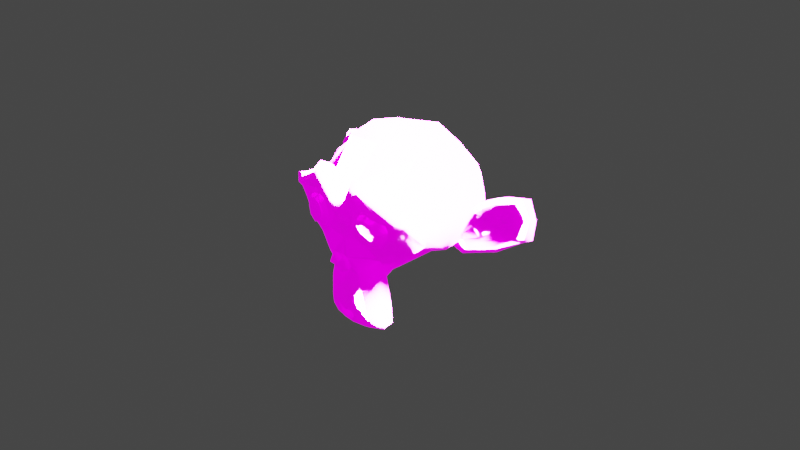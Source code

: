 # Source: untitled.blend  (saved by Blender 2.80.75; exported with 4.5.12 LTS)
import bpy
from mathutils import Matrix  # noqa: F401  (used for matrix-valued properties, if any)

bpy.ops.wm.read_factory_settings(use_empty=True)
scene = bpy.context.scene
scene.name = 'Scene'

# ---- collections
col_collection = bpy.data.collections.new('Collection'); scene.collection.children.link(col_collection)

# ---- images (referenced by path relative to the original .blend; pixels are not part of the script)
import os
ASSET_DIR = os.environ.get("B2B_ASSET_DIR", "")  # directory of the original .blend (textures are referenced by path, not embedded)
HERE = os.path.dirname(os.path.abspath(__file__))  # packed textures are extracted next to this script under _unpacked/

def load_image(name, relpath, width, height, colorspace="sRGB"):
    """Load a texture the original file referenced (path relative to the .blend, or extracted next to this script)."""
    p = next((c for c in (os.path.join(HERE, relpath), os.path.join(ASSET_DIR, relpath)) if relpath and os.path.exists(c)), "")
    if p:
        img = bpy.data.images.load(p, check_existing=True)
        img.name = name
    else:  # same state as the original file: an image datablock whose file is absent (Cycles renders it pink)
        img = bpy.data.images.new(name, width, height)
        img.source = "FILE"
        img.filepath = "//" + (relpath or name)
    img.colorspace_settings.name = colorspace
    return img
img_metallic_png = load_image('metallic.png', 'metallic.png', 1024, 1024, 'sRGB')
img_roughness_png = load_image('roughness.png', 'roughness.png', 1024, 1024, 'sRGB')
img_normal_png = load_image('normal.png', 'normal.png', 1024, 1024, 'sRGB')
img_albedo_png = load_image('albedo.png', 'albedo.png', 1024, 1024, 'sRGB')

# ---- materials (node trees are filled in below, after node groups)
mat_matdef1_001 = bpy.data.materials.new('MatDef1.001')
mat_matdef1_001.use_transparent_shadow = False

# ---- material node trees
mat_matdef1_001.use_nodes = True; mat_matdef1_001.node_tree.nodes.clear()
_N = mat_matdef1_001.node_tree.nodes; _L = mat_matdef1_001.node_tree.links
n0 = _N.new('ShaderNodeOutputMaterial'); n0.name = 'Material Output'; n0.location = (300, 300)
n1 = _N.new('ShaderNodeTexImage'); n1.name = 'Image Texture.001'; n1.location = (-564, 70)
n1.image = img_metallic_png
n2 = _N.new('ShaderNodeTexImage'); n2.name = 'Image Texture.002'; n2.location = (-595, -40)
n2.image = img_roughness_png
n3 = _N.new('ShaderNodeTexImage'); n3.name = 'Image Texture.003'; n3.location = (-387, -169)
n3.image = img_normal_png
n4 = _N.new('ShaderNodeBsdfPrincipled'); n4.name = 'Principled BSDF'; n4.location = (11, 322)
n4.distribution = 'GGX'
n4.subsurface_method = 'BURLEY'
n4.inputs[3].default_value = 1.45
n4.inputs[28].default_value = 1.0
n5 = _N.new('ShaderNodeTexImage'); n5.name = 'Image Texture'; n5.location = (-423, 251)
n5.image = img_albedo_png
_L.new(n4.outputs[0], n0.inputs[0])
_L.new(n5.outputs[0], n4.inputs[0])
_L.new(n1.outputs[0], n4.inputs[1])
_L.new(n2.outputs[0], n4.inputs[2])
_L.new(n3.outputs[0], n4.inputs[5])
_L.new(n5.outputs[0], n4.inputs[27])
n0.is_active_output = True

# ---- world
world_world = bpy.data.worlds.new('World'); scene.world = world_world
world_world.use_nodes = True; world_world.node_tree.nodes.clear()
_N = world_world.node_tree.nodes; _L = world_world.node_tree.links
n0 = _N.new('ShaderNodeOutputWorld'); n0.name = 'World Output'; n0.location = (300, 300)
n1 = _N.new('ShaderNodeBackground'); n1.name = 'Background'; n1.location = (10, 300)
n1.inputs[0].default_value = (0.05088, 0.05088, 0.05088, 1.0)
_L.new(n1.outputs[0], n0.inputs[0])
n0.is_active_output = True
world_world.color = (0.05088, 0.05088, 0.05088)
world_world.use_sun_shadow = False
world_world.sun_shadow_jitter_overblur = 0.0

# ---- cameras
cam_camera = bpy.data.cameras.new('Camera')
cam_camera.clip_end = 100.0
cam_camera.ortho_scale = 7.314

# ---- lights
light_light = bpy.data.lights.new('Light', 'SUN')
light_light.transmission_factor = 0.0
light_light.angle = 0.1993
light_light.energy = 1000.0
light_light.shadow_soft_size = 0.1
light_light.shadow_cascade_max_distance = 1000.0

# ---- meshes
me_suzanne = bpy.data.meshes.new('Suzanne')
me_suzanne.from_pydata([(0.4375, -0.7656, 0.1641), (-0.4375, -0.7656, 0.1641), (0.5, -0.6875, 0.09375), (-0.5, -0.6875, 0.09375), (0.5469, -0.5781, 0.05469), (-0.5469, -0.5781, 0.05469), (0.3516, -0.6172, -0.02344), (-0.3516, -0.6172, -0.02344), (0.3516, -0.7188, 0.03125), (-0.3516, -0.7188, 0.03125), (0.3516, -0.7812, 0.1328), (-0.3516, -0.7812, 0.1328), (0.2734, -0.7969, 0.1641), (-0.2734, -0.7969, 0.1641), (0.2031, -0.7422, 0.09375), (-0.2031, -0.7422, 0.09375), (0.1562, -0.6484, 0.05469), (-0.1562, -0.6484, 0.05469), (0.07812, -0.6562, 0.2422), (-0.07812, -0.6562, 0.2422), (0.1406, -0.7422, 0.2422), (-0.1406, -0.7422, 0.2422), (0.2422, -0.7969, 0.2422), (-0.2422, -0.7969, 0.2422), (0.2734, -0.7969, 0.3281), (-0.2734, -0.7969, 0.3281), (0.2031, -0.7422, 0.3906), (-0.2031, -0.7422, 0.3906), (0.1562, -0.6484, 0.4375), (-0.1562, -0.6484, 0.4375), (0.3516, -0.6172, 0.5156), (-0.3516, -0.6172, 0.5156), (0.3516, -0.7188, 0.4531), (-0.3516, -0.7188, 0.4531), (0.3516, -0.7812, 0.3594), (-0.3516, -0.7812, 0.3594), (0.4375, -0.7656, 0.3281), (-0.4375, -0.7656, 0.3281), (0.5, -0.6875, 0.3906), (-0.5, -0.6875, 0.3906), (0.5469, -0.5781, 0.4375), (-0.5469, -0.5781, 0.4375), (0.625, -0.5625, 0.2422), (-0.625, -0.5625, 0.2422), (0.5625, -0.6719, 0.2422), (-0.5625, -0.6719, 0.2422), (0.4688, -0.7578, 0.2422), (-0.4688, -0.7578, 0.2422), (0.4766, -0.7734, 0.2422), (-0.4766, -0.7734, 0.2422), (0.4453, -0.7812, 0.3359), (-0.4453, -0.7812, 0.3359), (0.3516, -0.8047, 0.375), (-0.3516, -0.8047, 0.375), (0.2656, -0.8203, 0.3359), (-0.2656, -0.8203, 0.3359), (0.2266, -0.8203, 0.2422), (-0.2266, -0.8203, 0.2422), (0.2656, -0.8203, 0.1562), (-0.2656, -0.8203, 0.1562), (0.3516, -0.8281, 0.2422), (-0.3516, -0.8281, 0.2422), (0.3516, -0.8047, 0.1172), (-0.3516, -0.8047, 0.1172), (0.4453, -0.7812, 0.1562), (-0.4453, -0.7812, 0.1562), (0.0, -0.7422, 0.4297), (0.0, -0.8203, 0.3516), (0.0, -0.7344, -0.6797), (0.0, -0.7812, -0.3203), (0.0, -0.7969, -0.1875), (0.0, -0.7188, -0.7734), (0.0, -0.6016, 0.4062), (0.0, -0.5703, 0.5703), (0.0, 0.5469, 0.8984), (0.0, 0.8516, 0.5625), (0.0, 0.8281, 0.07031), (0.0, 0.3516, -0.3828), (0.2031, -0.5625, -0.1875), (-0.2031, -0.5625, -0.1875), (0.3125, -0.5703, -0.4375), (-0.3125, -0.5703, -0.4375), (0.3516, -0.5703, -0.6953), (-0.3516, -0.5703, -0.6953), (0.3672, -0.5312, -0.8906), (-0.3672, -0.5312, -0.8906), (0.3281, -0.5234, -0.9453), (-0.3281, -0.5234, -0.9453), (0.1797, -0.5547, -0.9688), (-0.1797, -0.5547, -0.9688), (0.0, -0.5781, -0.9844), (0.4375, -0.5312, -0.1406), (-0.4375, -0.5312, -0.1406), (0.6328, -0.5391, -0.03906), (-0.6328, -0.5391, -0.03906), (0.8281, -0.4453, 0.1484), (-0.8281, -0.4453, 0.1484), (0.8594, -0.5938, 0.4297), (-0.8594, -0.5938, 0.4297), (0.7109, -0.625, 0.4844), (-0.7109, -0.625, 0.4844), (0.4922, -0.6875, 0.6016), (-0.4922, -0.6875, 0.6016), (0.3203, -0.7344, 0.7578), (-0.3203, -0.7344, 0.7578), (0.1562, -0.7578, 0.7188), (-0.1562, -0.7578, 0.7188), (0.0625, -0.75, 0.4922), (-0.0625, -0.75, 0.4922), (0.1641, -0.7734, 0.4141), (-0.1641, -0.7734, 0.4141), (0.125, -0.7656, 0.3047), (-0.125, -0.7656, 0.3047), (0.2031, -0.7422, 0.09375), (-0.2031, -0.7422, 0.09375), (0.375, -0.7031, 0.01562), (-0.375, -0.7031, 0.01562), (0.4922, -0.6719, 0.0625), (-0.4922, -0.6719, 0.0625), (0.625, -0.6484, 0.1875), (-0.625, -0.6484, 0.1875), (0.6406, -0.6484, 0.2969), (-0.6406, -0.6484, 0.2969), (0.6016, -0.6641, 0.375), (-0.6016, -0.6641, 0.375), (0.4297, -0.7188, 0.4375), (-0.4297, -0.7188, 0.4375), (0.25, -0.7578, 0.4688), (-0.25, -0.7578, 0.4688), (0.0, -0.7344, -0.7656), (0.1094, -0.7344, -0.7188), (-0.1094, -0.7344, -0.7188), (0.1172, -0.7109, -0.8359), (-0.1172, -0.7109, -0.8359), (0.0625, -0.6953, -0.8828), (-0.0625, -0.6953, -0.8828), (0.0, -0.6875, -0.8906), (0.0, -0.75, -0.1953), (0.0, -0.7422, -0.1406), (0.1016, -0.7422, -0.1484), (-0.1016, -0.7422, -0.1484), (0.125, -0.75, -0.2266), (-0.125, -0.75, -0.2266), (0.08594, -0.7422, -0.2891), (-0.08594, -0.7422, -0.2891), (0.3984, -0.6719, -0.04688), (-0.3984, -0.6719, -0.04688), (0.6172, -0.625, 0.05469), (-0.6172, -0.625, 0.05469), (0.7266, -0.6016, 0.2031), (-0.7266, -0.6016, 0.2031), (0.7422, -0.6562, 0.375), (-0.7422, -0.6562, 0.375), (0.6875, -0.7266, 0.4141), (-0.6875, -0.7266, 0.4141), (0.4375, -0.7969, 0.5469), (-0.4375, -0.7969, 0.5469), (0.3125, -0.8359, 0.6406), (-0.3125, -0.8359, 0.6406), (0.2031, -0.8516, 0.6172), (-0.2031, -0.8516, 0.6172), (0.1016, -0.8438, 0.4297), (-0.1016, -0.8438, 0.4297), (0.125, -0.8125, -0.1016), (-0.125, -0.8125, -0.1016), (0.2109, -0.7109, -0.4453), (-0.2109, -0.7109, -0.4453), (0.25, -0.6875, -0.7031), (-0.25, -0.6875, -0.7031), (0.2656, -0.6641, -0.8203), (-0.2656, -0.6641, -0.8203), (0.2344, -0.6328, -0.9141), (-0.2344, -0.6328, -0.9141), (0.1641, -0.6328, -0.9297), (-0.1641, -0.6328, -0.9297), (0.0, -0.6406, -0.9453), (0.0, -0.7266, 0.04688), (0.0, -0.7656, 0.2109), (0.3281, -0.7422, 0.4766), (-0.3281, -0.7422, 0.4766), (0.1641, -0.75, 0.1406), (-0.1641, -0.75, 0.1406), (0.1328, -0.7578, 0.2109), (-0.1328, -0.7578, 0.2109), (0.1172, -0.7344, -0.6875), (-0.1172, -0.7344, -0.6875), (0.07812, -0.75, -0.4453), (-0.07812, -0.75, -0.4453), (0.0, -0.75, -0.4453), (0.0, -0.7422, -0.3281), (0.09375, -0.7812, -0.2734), (-0.09375, -0.7812, -0.2734), (0.1328, -0.7969, -0.2266), (-0.1328, -0.7969, -0.2266), (0.1094, -0.7812, -0.1328), (-0.1094, -0.7812, -0.1328), (0.03906, -0.7812, -0.125), (-0.03906, -0.7812, -0.125), (0.0, -0.8281, -0.2031), (0.04688, -0.8125, -0.1484), (-0.04688, -0.8125, -0.1484), (0.09375, -0.8125, -0.1562), (-0.09375, -0.8125, -0.1562), (0.1094, -0.8281, -0.2266), (-0.1094, -0.8281, -0.2266), (0.07812, -0.8047, -0.25), (-0.07812, -0.8047, -0.25), (0.0, -0.8047, -0.2891), (0.2578, -0.5547, -0.3125), (-0.2578, -0.5547, -0.3125), (0.1641, -0.7109, -0.2422), (-0.1641, -0.7109, -0.2422), (0.1797, -0.7109, -0.3125), (-0.1797, -0.7109, -0.3125), (0.2344, -0.5547, -0.25), (-0.2344, -0.5547, -0.25), (0.0, -0.6875, -0.875), (0.04688, -0.6875, -0.8672), (-0.04688, -0.6875, -0.8672), (0.09375, -0.7109, -0.8203), (-0.09375, -0.7109, -0.8203), (0.09375, -0.7266, -0.7422), (-0.09375, -0.7266, -0.7422), (0.0, -0.6562, -0.7812), (0.09375, -0.6641, -0.75), (-0.09375, -0.6641, -0.75), (0.09375, -0.6406, -0.8125), (-0.09375, -0.6406, -0.8125), (0.04688, -0.6328, -0.8516), (-0.04688, -0.6328, -0.8516), (0.0, -0.6328, -0.8594), (0.1719, -0.7812, 0.2188), (-0.1719, -0.7812, 0.2188), (0.1875, -0.7734, 0.1562), (-0.1875, -0.7734, 0.1562), (0.3359, -0.7578, 0.4297), (-0.3359, -0.7578, 0.4297), (0.2734, -0.7734, 0.4219), (-0.2734, -0.7734, 0.4219), (0.4219, -0.7734, 0.3984), (-0.4219, -0.7734, 0.3984), (0.5625, -0.6953, 0.3516), (-0.5625, -0.6953, 0.3516), (0.5859, -0.6875, 0.2891), (-0.5859, -0.6875, 0.2891), (0.5781, -0.6797, 0.1953), (-0.5781, -0.6797, 0.1953), (0.4766, -0.7188, 0.1016), (-0.4766, -0.7188, 0.1016), (0.375, -0.7422, 0.0625), (-0.375, -0.7422, 0.0625), (0.2266, -0.7812, 0.1094), (-0.2266, -0.7812, 0.1094), (0.1797, -0.7812, 0.2969), (-0.1797, -0.7812, 0.2969), (0.2109, -0.7812, 0.375), (-0.2109, -0.7812, 0.375), (0.2344, -0.7578, 0.3594), (-0.2344, -0.7578, 0.3594), (0.1953, -0.7578, 0.2969), (-0.1953, -0.7578, 0.2969), (0.2422, -0.7578, 0.125), (-0.2422, -0.7578, 0.125), (0.375, -0.7266, 0.08594), (-0.375, -0.7266, 0.08594), (0.4609, -0.7031, 0.1172), (-0.4609, -0.7031, 0.1172), (0.5469, -0.6719, 0.2109), (-0.5469, -0.6719, 0.2109), (0.5547, -0.6719, 0.2812), (-0.5547, -0.6719, 0.2812), (0.5312, -0.6797, 0.3359), (-0.5312, -0.6797, 0.3359), (0.4141, -0.75, 0.3906), (-0.4141, -0.75, 0.3906), (0.2812, -0.7656, 0.3984), (-0.2812, -0.7656, 0.3984), (0.3359, -0.75, 0.4062), (-0.3359, -0.75, 0.4062), (0.2031, -0.75, 0.1719), (-0.2031, -0.75, 0.1719), (0.1953, -0.75, 0.2266), (-0.1953, -0.75, 0.2266), (0.1094, -0.6094, 0.4609), (-0.1094, -0.6094, 0.4609), (0.1953, -0.6172, 0.6641), (-0.1953, -0.6172, 0.6641), (0.3359, -0.5938, 0.6875), (-0.3359, -0.5938, 0.6875), (0.4844, -0.5547, 0.5547), (-0.4844, -0.5547, 0.5547), (0.6797, -0.4922, 0.4531), (-0.6797, -0.4922, 0.4531), (0.7969, -0.4609, 0.4062), (-0.7969, -0.4609, 0.4062), (0.7734, -0.375, 0.1641), (-0.7734, -0.375, 0.1641), (0.6016, -0.4141, 0.0), (-0.6016, -0.4141, 0.0), (0.4375, -0.4688, -0.09375), (-0.4375, -0.4688, -0.09375), (0.0, -0.2891, 0.8984), (0.0, 0.07812, 0.9844), (0.0, 0.6719, -0.1953), (0.0, -0.1875, -0.4609), (0.0, -0.4609, -0.9766), (0.0, -0.3438, -0.8047), (0.0, -0.3203, -0.5703), (0.0, -0.2812, -0.4844), (0.8516, -0.05469, 0.2344), (-0.8516, -0.05469, 0.2344), (0.8594, 0.04688, 0.3203), (-0.8594, 0.04688, 0.3203), (0.7734, 0.4375, 0.2656), (-0.7734, 0.4375, 0.2656), (0.4609, 0.7031, 0.4375), (-0.4609, 0.7031, 0.4375), (0.7344, -0.07031, -0.04688), (-0.7344, -0.07031, -0.04688), (0.5938, 0.1641, -0.125), (-0.5938, 0.1641, -0.125), (0.6406, 0.4297, -0.007812), (-0.6406, 0.4297, -0.007812), (0.3359, 0.6641, 0.05469), (-0.3359, 0.6641, 0.05469), (0.2344, -0.4062, -0.3516), (-0.2344, -0.4062, -0.3516), (0.1797, -0.2578, -0.4141), (-0.1797, -0.2578, -0.4141), (0.2891, -0.3828, -0.7109), (-0.2891, -0.3828, -0.7109), (0.25, -0.3906, -0.5), (-0.25, -0.3906, -0.5), (0.3281, -0.3984, -0.9141), (-0.3281, -0.3984, -0.9141), (0.1406, -0.3672, -0.7578), (-0.1406, -0.3672, -0.7578), (0.125, -0.3594, -0.5391), (-0.125, -0.3594, -0.5391), (0.1641, -0.4375, -0.9453), (-0.1641, -0.4375, -0.9453), (0.2188, -0.4297, -0.2812), (-0.2188, -0.4297, -0.2812), (0.2109, -0.4688, -0.2266), (-0.2109, -0.4688, -0.2266), (0.2031, -0.5, -0.1719), (-0.2031, -0.5, -0.1719), (0.2109, -0.1641, -0.3906), (-0.2109, -0.1641, -0.3906), (0.2969, 0.2656, -0.3125), (-0.2969, 0.2656, -0.3125), (0.3438, 0.5391, -0.1484), (-0.3438, 0.5391, -0.1484), (0.4531, 0.3828, 0.8672), (-0.4531, 0.3828, 0.8672), (0.4531, 0.07031, 0.9297), (-0.4531, 0.07031, 0.9297), (0.4531, -0.2344, 0.8516), (-0.4531, -0.2344, 0.8516), (0.4609, -0.4297, 0.5234), (-0.4609, -0.4297, 0.5234), (0.7266, -0.3359, 0.4062), (-0.7266, -0.3359, 0.4062), (0.6328, -0.2812, 0.4531), (-0.6328, -0.2812, 0.4531), (0.6406, -0.05469, 0.7031), (-0.6406, -0.05469, 0.7031), (0.7969, -0.125, 0.5625), (-0.7969, -0.125, 0.5625), (0.7969, 0.1172, 0.6172), (-0.7969, 0.1172, 0.6172), (0.6406, 0.1953, 0.75), (-0.6406, 0.1953, 0.75), (0.6406, 0.4453, 0.6797), (-0.6406, 0.4453, 0.6797), (0.7969, 0.3594, 0.5391), (-0.7969, 0.3594, 0.5391), (0.6172, 0.5859, 0.3281), (-0.6172, 0.5859, 0.3281), (0.4844, 0.5469, 0.02344), (-0.4844, 0.5469, 0.02344), (0.8203, 0.2031, 0.3281), (-0.8203, 0.2031, 0.3281), (0.4062, -0.1484, -0.1719), (-0.4062, -0.1484, -0.1719), (0.4297, 0.2109, -0.1953), (-0.4297, 0.2109, -0.1953), (0.8906, 0.2344, 0.4062), (-0.8906, 0.2344, 0.4062), (0.7734, 0.125, -0.1406), (-0.7734, 0.125, -0.1406), (1.039, 0.3281, -0.1016), (-1.039, 0.3281, -0.1016), (1.281, 0.4297, 0.05469), (-1.281, 0.4297, 0.05469), (1.352, 0.4219, 0.3203), (-1.352, 0.4219, 0.3203), (1.234, 0.4219, 0.5078), (-1.234, 0.4219, 0.5078), (1.023, 0.3125, 0.4766), (-1.023, 0.3125, 0.4766), (1.016, 0.2891, 0.4141), (-1.016, 0.2891, 0.4141), (1.188, 0.3906, 0.4375), (-1.188, 0.3906, 0.4375), (1.266, 0.4062, 0.2891), (-1.266, 0.4062, 0.2891), (1.211, 0.4062, 0.07812), (-1.211, 0.4062, 0.07812), (1.031, 0.3047, -0.03906), (-1.031, 0.3047, -0.03906), (0.8281, 0.1328, -0.07031), (-0.8281, 0.1328, -0.07031), (0.9219, 0.2188, 0.3594), (-0.9219, 0.2188, 0.3594), (0.9453, 0.2891, 0.3047), (-0.9453, 0.2891, 0.3047), (0.8828, 0.2109, -0.02344), (-0.8828, 0.2109, -0.02344), (1.039, 0.3672, 0.0), (-1.039, 0.3672, 0.0), (1.188, 0.4453, 0.09375), (-1.188, 0.4453, 0.09375), (1.234, 0.4453, 0.25), (-1.234, 0.4453, 0.25), (1.172, 0.4375, 0.3594), (-1.172, 0.4375, 0.3594), (1.023, 0.3594, 0.3438), (-1.023, 0.3594, 0.3438), (0.8438, 0.2109, 0.2891), (-0.8438, 0.2109, 0.2891), (0.8359, 0.2734, 0.1719), (-0.8359, 0.2734, 0.1719), (0.7578, 0.2734, 0.09375), (-0.7578, 0.2734, 0.09375), (0.8203, 0.2734, 0.08594), (-0.8203, 0.2734, 0.08594), (0.8438, 0.2734, 0.01562), (-0.8438, 0.2734, 0.01562), (0.8125, 0.2734, -0.01562), (-0.8125, 0.2734, -0.01562), (0.7266, 0.07031, 0.0), (-0.7266, 0.07031, 0.0), (0.7188, 0.1719, -0.02344), (-0.7188, 0.1719, -0.02344), (0.7188, 0.1875, 0.03906), (-0.7188, 0.1875, 0.03906), (0.7969, 0.2109, 0.2031), (-0.7969, 0.2109, 0.2031), (0.8906, 0.2656, 0.2422), (-0.8906, 0.2656, 0.2422), (0.8906, 0.3203, 0.2344), (-0.8906, 0.3203, 0.2344), (0.8125, 0.3203, -0.01562), (-0.8125, 0.3203, -0.01562), (0.8516, 0.3203, 0.01562), (-0.8516, 0.3203, 0.01562), (0.8281, 0.3203, 0.07812), (-0.8281, 0.3203, 0.07812), (0.7656, 0.3203, 0.09375), (-0.7656, 0.3203, 0.09375), (0.8438, 0.3203, 0.1719), (-0.8438, 0.3203, 0.1719), (1.039, 0.4141, 0.3281), (-1.039, 0.4141, 0.3281), (1.188, 0.4844, 0.3438), (-1.188, 0.4844, 0.3438), (1.258, 0.4922, 0.2422), (-1.258, 0.4922, 0.2422), (1.211, 0.4844, 0.08594), (-1.211, 0.4844, 0.08594), (1.047, 0.4219, 0.0), (-1.047, 0.4219, 0.0), (0.8828, 0.2656, -0.01562), (-0.8828, 0.2656, -0.01562), (0.9531, 0.3438, 0.2891), (-0.9531, 0.3438, 0.2891), (0.8906, 0.3281, 0.1094), (-0.8906, 0.3281, 0.1094), (0.9375, 0.3359, 0.0625), (-0.9375, 0.3359, 0.0625), (1.0, 0.3672, 0.125), (-1.0, 0.3672, 0.125), (0.9609, 0.3516, 0.1719), (-0.9609, 0.3516, 0.1719), (1.016, 0.375, 0.2344), (-1.016, 0.375, 0.2344), (1.055, 0.3828, 0.1875), (-1.055, 0.3828, 0.1875), (1.109, 0.3906, 0.2109), (-1.109, 0.3906, 0.2109), (1.086, 0.3906, 0.2734), (-1.086, 0.3906, 0.2734), (1.023, 0.4844, 0.4375), (-1.023, 0.4844, 0.4375), (1.25, 0.5469, 0.4688), (-1.25, 0.5469, 0.4688), (1.367, 0.5, 0.2969), (-1.367, 0.5, 0.2969), (1.312, 0.5312, 0.05469), (-1.312, 0.5312, 0.05469), (1.039, 0.4922, -0.08594), (-1.039, 0.4922, -0.08594), (0.7891, 0.3281, -0.125), (-0.7891, 0.3281, -0.125), (0.8594, 0.3828, 0.3828), (-0.8594, 0.3828, 0.3828)], [], [(46, 0, 2, 44), (3, 1, 47, 45), (44, 2, 4, 42), (5, 3, 45, 43), (2, 8, 6, 4), (7, 9, 3, 5), (0, 10, 8, 2), (9, 11, 1, 3), (10, 12, 14, 8), (15, 13, 11, 9), (8, 14, 16, 6), (17, 15, 9, 7), (14, 20, 18, 16), (19, 21, 15, 17), (12, 22, 20, 14), (21, 23, 13, 15), (22, 24, 26, 20), (27, 25, 23, 21), (20, 26, 28, 18), (29, 27, 21, 19), (26, 32, 30, 28), (31, 33, 27, 29), (24, 34, 32, 26), (33, 35, 25, 27), (34, 36, 38, 32), (39, 37, 35, 33), (32, 38, 40, 30), (41, 39, 33, 31), (38, 44, 42, 40), (43, 45, 39, 41), (36, 46, 44, 38), (45, 47, 37, 39), (46, 36, 50, 48), (51, 37, 47, 49), (36, 34, 52, 50), (53, 35, 37, 51), (34, 24, 54, 52), (55, 25, 35, 53), (24, 22, 56, 54), (57, 23, 25, 55), (22, 12, 58, 56), (59, 13, 23, 57), (12, 10, 62, 58), (63, 11, 13, 59), (10, 0, 64, 62), (65, 1, 11, 63), (0, 46, 48, 64), (49, 47, 1, 65), (60, 64, 48), (49, 65, 61), (62, 64, 60), (61, 65, 63), (60, 58, 62), (63, 59, 61), (60, 56, 58), (59, 57, 61), (60, 54, 56), (57, 55, 61), (60, 52, 54), (55, 53, 61), (60, 50, 52), (53, 51, 61), (60, 48, 50), (51, 49, 61), (88, 173, 175, 90), (175, 174, 89, 90), (86, 171, 173, 88), (174, 172, 87, 89), (84, 169, 171, 86), (172, 170, 85, 87), (82, 167, 169, 84), (170, 168, 83, 85), (80, 165, 167, 82), (168, 166, 81, 83), (78, 91, 145, 163), (146, 92, 79, 164), (91, 93, 147, 145), (148, 94, 92, 146), (93, 95, 149, 147), (150, 96, 94, 148), (95, 97, 151, 149), (152, 98, 96, 150), (97, 99, 153, 151), (154, 100, 98, 152), (99, 101, 155, 153), (156, 102, 100, 154), (101, 103, 157, 155), (158, 104, 102, 156), (103, 105, 159, 157), (160, 106, 104, 158), (105, 107, 161, 159), (162, 108, 106, 160), (107, 66, 67, 161), (67, 66, 108, 162), (109, 127, 159, 161), (160, 128, 110, 162), (127, 178, 157, 159), (158, 179, 128, 160), (125, 155, 157, 178), (158, 156, 126, 179), (123, 153, 155, 125), (156, 154, 124, 126), (121, 151, 153, 123), (154, 152, 122, 124), (119, 149, 151, 121), (152, 150, 120, 122), (117, 147, 149, 119), (150, 148, 118, 120), (115, 145, 147, 117), (148, 146, 116, 118), (113, 163, 145, 115), (146, 164, 114, 116), (113, 180, 176, 163), (176, 181, 114, 164), (109, 161, 67, 111), (67, 162, 110, 112), (111, 67, 177, 182), (177, 67, 112, 183), (176, 180, 182, 177), (183, 181, 176, 177), (134, 136, 175, 173), (175, 136, 135, 174), (132, 134, 173, 171), (174, 135, 133, 172), (130, 132, 171, 169), (172, 133, 131, 170), (165, 186, 184, 167), (185, 187, 166, 168), (130, 169, 167, 184), (168, 170, 131, 185), (143, 189, 188, 186), (188, 189, 144, 187), (184, 186, 188, 68), (188, 187, 185, 68), (129, 130, 184, 68), (185, 131, 129, 68), (141, 192, 190, 143), (191, 193, 142, 144), (139, 194, 192, 141), (193, 195, 140, 142), (138, 196, 194, 139), (195, 197, 138, 140), (137, 70, 196, 138), (197, 70, 137, 138), (189, 143, 190, 69), (191, 144, 189, 69), (69, 190, 205, 207), (206, 191, 69, 207), (70, 198, 199, 196), (200, 198, 70, 197), (196, 199, 201, 194), (202, 200, 197, 195), (194, 201, 203, 192), (204, 202, 195, 193), (192, 203, 205, 190), (206, 204, 193, 191), (198, 203, 201, 199), (202, 204, 198, 200), (198, 207, 205, 203), (206, 207, 198, 204), (138, 139, 163, 176), (164, 140, 138, 176), (139, 141, 210, 163), (211, 142, 140, 164), (141, 143, 212, 210), (213, 144, 142, 211), (143, 186, 165, 212), (166, 187, 144, 213), (80, 208, 212, 165), (213, 209, 81, 166), (208, 214, 210, 212), (211, 215, 209, 213), (78, 163, 210, 214), (211, 164, 79, 215), (130, 129, 71, 221), (71, 129, 131, 222), (132, 130, 221, 219), (222, 131, 133, 220), (134, 132, 219, 217), (220, 133, 135, 218), (136, 134, 217, 216), (218, 135, 136, 216), (216, 217, 228, 230), (229, 218, 216, 230), (217, 219, 226, 228), (227, 220, 218, 229), (219, 221, 224, 226), (225, 222, 220, 227), (221, 71, 223, 224), (223, 71, 222, 225), (223, 230, 228, 224), (229, 230, 223, 225), (224, 228, 226), (227, 229, 225), (182, 180, 233, 231), (234, 181, 183, 232), (111, 182, 231, 253), (232, 183, 112, 254), (109, 111, 253, 255), (254, 112, 110, 256), (180, 113, 251, 233), (252, 114, 181, 234), (113, 115, 249, 251), (250, 116, 114, 252), (115, 117, 247, 249), (248, 118, 116, 250), (117, 119, 245, 247), (246, 120, 118, 248), (119, 121, 243, 245), (244, 122, 120, 246), (121, 123, 241, 243), (242, 124, 122, 244), (123, 125, 239, 241), (240, 126, 124, 242), (125, 178, 235, 239), (236, 179, 126, 240), (178, 127, 237, 235), (238, 128, 179, 236), (127, 109, 255, 237), (256, 110, 128, 238), (237, 255, 257, 275), (258, 256, 238, 276), (235, 237, 275, 277), (276, 238, 236, 278), (239, 235, 277, 273), (278, 236, 240, 274), (241, 239, 273, 271), (274, 240, 242, 272), (243, 241, 271, 269), (272, 242, 244, 270), (245, 243, 269, 267), (270, 244, 246, 268), (247, 245, 267, 265), (268, 246, 248, 266), (249, 247, 265, 263), (266, 248, 250, 264), (251, 249, 263, 261), (264, 250, 252, 262), (233, 251, 261, 279), (262, 252, 234, 280), (255, 253, 259, 257), (260, 254, 256, 258), (253, 231, 281, 259), (282, 232, 254, 260), (231, 233, 279, 281), (280, 234, 232, 282), (66, 107, 283, 72), (284, 108, 66, 72), (107, 105, 285, 283), (286, 106, 108, 284), (105, 103, 287, 285), (288, 104, 106, 286), (103, 101, 289, 287), (290, 102, 104, 288), (101, 99, 291, 289), (292, 100, 102, 290), (99, 97, 293, 291), (294, 98, 100, 292), (97, 95, 295, 293), (296, 96, 98, 294), (95, 93, 297, 295), (298, 94, 96, 296), (93, 91, 299, 297), (300, 92, 94, 298), (307, 308, 327, 337), (328, 308, 307, 338), (306, 307, 337, 335), (338, 307, 306, 336), (305, 306, 335, 339), (336, 306, 305, 340), (88, 90, 305, 339), (305, 90, 89, 340), (86, 88, 339, 333), (340, 89, 87, 334), (84, 86, 333, 329), (334, 87, 85, 330), (82, 84, 329, 331), (330, 85, 83, 332), (329, 335, 337, 331), (338, 336, 330, 332), (329, 333, 339, 335), (340, 334, 330, 336), (325, 331, 337, 327), (338, 332, 326, 328), (80, 82, 331, 325), (332, 83, 81, 326), (208, 341, 343, 214), (344, 342, 209, 215), (80, 325, 341, 208), (342, 326, 81, 209), (78, 214, 343, 345), (344, 215, 79, 346), (78, 345, 299, 91), (300, 346, 79, 92), (76, 323, 351, 303), (352, 324, 76, 303), (303, 351, 349, 77), (350, 352, 303, 77), (77, 349, 347, 304), (348, 350, 77, 304), (304, 347, 327, 308), (328, 348, 304, 308), (325, 327, 347, 341), (348, 328, 326, 342), (295, 297, 317, 309), (318, 298, 296, 310), (75, 315, 323, 76), (324, 316, 75, 76), (301, 357, 355, 302), (356, 358, 301, 302), (302, 355, 353, 74), (354, 356, 302, 74), (74, 353, 315, 75), (316, 354, 74, 75), (291, 293, 361, 363), (362, 294, 292, 364), (363, 361, 367, 365), (368, 362, 364, 366), (365, 367, 369, 371), (370, 368, 366, 372), (371, 369, 375, 373), (376, 370, 372, 374), (313, 377, 373, 375), (374, 378, 314, 376), (315, 353, 373, 377), (374, 354, 316, 378), (353, 355, 371, 373), (372, 356, 354, 374), (355, 357, 365, 371), (366, 358, 356, 372), (357, 359, 363, 365), (364, 360, 358, 366), (289, 291, 363, 359), (364, 292, 290, 360), (73, 359, 357, 301), (358, 360, 73, 301), (283, 285, 287, 289), (288, 286, 284, 290), (283, 289, 359, 73), (360, 290, 284, 73), (72, 283, 73), (73, 284, 72), (293, 295, 309, 361), (310, 296, 294, 362), (309, 311, 367, 361), (368, 312, 310, 362), (311, 381, 369, 367), (370, 382, 312, 368), (313, 375, 369, 381), (370, 376, 314, 382), (347, 349, 385, 383), (386, 350, 348, 384), (317, 383, 385, 319), (386, 384, 318, 320), (297, 299, 383, 317), (384, 300, 298, 318), (299, 343, 341, 383), (342, 344, 300, 384), (341, 347, 383), (384, 348, 342), (299, 345, 343), (344, 346, 300), (313, 321, 379, 377), (380, 322, 314, 378), (315, 377, 379, 323), (380, 378, 316, 324), (319, 385, 379, 321), (380, 386, 320, 322), (349, 351, 379, 385), (380, 352, 350, 386), (323, 379, 351), (352, 380, 324), (399, 387, 413, 401), (414, 388, 400, 402), (399, 401, 403, 397), (404, 402, 400, 398), (397, 403, 405, 395), (406, 404, 398, 396), (395, 405, 407, 393), (408, 406, 396, 394), (393, 407, 409, 391), (410, 408, 394, 392), (391, 409, 411, 389), (412, 410, 392, 390), (409, 419, 417, 411), (418, 420, 410, 412), (407, 421, 419, 409), (420, 422, 408, 410), (405, 423, 421, 407), (422, 424, 406, 408), (403, 425, 423, 405), (424, 426, 404, 406), (401, 427, 425, 403), (426, 428, 402, 404), (401, 413, 415, 427), (416, 414, 402, 428), (317, 319, 443, 441), (444, 320, 318, 442), (319, 389, 411, 443), (412, 390, 320, 444), (309, 317, 441, 311), (442, 318, 310, 312), (381, 429, 413, 387), (414, 430, 382, 388), (411, 417, 439, 443), (440, 418, 412, 444), (437, 445, 443, 439), (444, 446, 438, 440), (433, 445, 437, 435), (438, 446, 434, 436), (431, 447, 445, 433), (446, 448, 432, 434), (429, 447, 431, 449), (432, 448, 430, 450), (413, 429, 449, 415), (450, 430, 414, 416), (311, 447, 429, 381), (430, 448, 312, 382), (311, 441, 445, 447), (446, 442, 312, 448), (441, 443, 445), (446, 444, 442), (415, 449, 451, 475), (452, 450, 416, 476), (449, 431, 461, 451), (462, 432, 450, 452), (431, 433, 459, 461), (460, 434, 432, 462), (433, 435, 457, 459), (458, 436, 434, 460), (435, 437, 455, 457), (456, 438, 436, 458), (437, 439, 453, 455), (454, 440, 438, 456), (439, 417, 473, 453), (474, 418, 440, 454), (427, 415, 475, 463), (476, 416, 428, 464), (425, 427, 463, 465), (464, 428, 426, 466), (423, 425, 465, 467), (466, 426, 424, 468), (421, 423, 467, 469), (468, 424, 422, 470), (419, 421, 469, 471), (470, 422, 420, 472), (417, 419, 471, 473), (472, 420, 418, 474), (457, 455, 479, 477), (480, 456, 458, 478), (477, 479, 481, 483), (482, 480, 478, 484), (483, 481, 487, 485), (488, 482, 484, 486), (485, 487, 489, 491), (490, 488, 486, 492), (463, 475, 485, 491), (486, 476, 464, 492), (451, 483, 485, 475), (486, 484, 452, 476), (451, 461, 477, 483), (478, 462, 452, 484), (457, 477, 461, 459), (462, 478, 458, 460), (453, 473, 479, 455), (480, 474, 454, 456), (471, 481, 479, 473), (480, 482, 472, 474), (469, 487, 481, 471), (482, 488, 470, 472), (467, 489, 487, 469), (488, 490, 468, 470), (465, 491, 489, 467), (490, 492, 466, 468), (463, 491, 465), (466, 492, 464), (391, 389, 503, 501), (504, 390, 392, 502), (393, 391, 501, 499), (502, 392, 394, 500), (395, 393, 499, 497), (500, 394, 396, 498), (397, 395, 497, 495), (498, 396, 398, 496), (399, 397, 495, 493), (496, 398, 400, 494), (387, 399, 493, 505), (494, 400, 388, 506), (493, 501, 503, 505), (504, 502, 494, 506), (493, 495, 499, 501), (500, 496, 494, 502), (495, 497, 499), (500, 498, 496), (313, 381, 387, 505), (388, 382, 314, 506), (313, 505, 503, 321), (504, 506, 314, 322), (319, 321, 503, 389), (504, 322, 320, 390)])
me_suzanne.polygons.foreach_set('use_smooth', [True] * 500)
_uv = me_suzanne.uv_layers.new(name='UVMap')
_uv.uv.foreach_set('vector', [0.891, 0.5901, 0.8706, 0.5896, 0.8601, 0.5601, 0.9046, 0.5594, 0.8562, 0.8505, 0.8681, 0.8215, 0.8884, 0.822, 0.9006, 0.8532, 0.9046, 0.5594, 0.8601, 0.5601, 0.853, 0.5216, 0.9202, 0.5245, 0.8475, 0.8887, 0.8562, 0.8505, 0.9006, 0.8532, 0.9147, 0.8887, 0.8601, 0.5601, 0.8289, 0.5908, 0.7985, 0.5695, 0.853, 0.5216, 0.7951, 0.8384, 0.8264, 0.8185, 0.8562, 0.8505, 0.8475, 0.8887, 0.8706, 0.5896, 0.8544, 0.6048, 0.8289, 0.5908, 0.8601, 0.5601, 0.8264, 0.8185, 0.8525, 0.8057, 0.8681, 0.8215, 0.8562, 0.8505, 0.8544, 0.6048, 0.8541, 0.6255, 0.8282, 0.6334, 0.8289, 0.5908, 0.8276, 0.776, 0.8532, 0.785, 0.8525, 0.8057, 0.8264, 0.8185, 0.8289, 0.5908, 0.8282, 0.6334, 0.791, 0.6454, 0.7985, 0.5695, 0.791, 0.7622, 0.8276, 0.776, 0.8264, 0.8185, 0.7951, 0.8384, 0.8282, 0.6334, 0.8552, 0.6685, 0.8424, 0.7025, 0.791, 0.6454, 0.8448, 0.7075, 0.8561, 0.742, 0.8276, 0.776, 0.791, 0.7622, 0.8541, 0.6255, 0.8675, 0.6423, 0.8552, 0.6685, 0.8282, 0.6334, 0.8561, 0.742, 0.8673, 0.7688, 0.8532, 0.785, 0.8276, 0.776, 0.8675, 0.6423, 0.8905, 0.6419, 0.9004, 0.667, 0.8552, 0.6685, 0.9012, 0.7456, 0.8902, 0.7702, 0.8673, 0.7688, 0.8561, 0.742, 0.8552, 0.6685, 0.9004, 0.667, 0.9189, 0.6997, 0.8424, 0.7025, 0.9212, 0.7137, 0.9012, 0.7456, 0.8561, 0.742, 0.8448, 0.7075, 0.9004, 0.667, 0.9319, 0.6368, 0.9684, 0.6453, 0.9189, 0.6997, 0.9682, 0.7702, 0.9314, 0.7771, 0.9012, 0.7456, 0.9212, 0.7137, 0.8905, 0.6419, 0.9059, 0.6279, 0.9319, 0.6368, 0.9004, 0.667, 0.9314, 0.7771, 0.905, 0.7849, 0.8902, 0.7702, 0.9012, 0.7456, 0.9059, 0.6279, 0.9062, 0.6057, 0.9337, 0.593, 0.9319, 0.6368, 0.9312, 0.8209, 0.9044, 0.807, 0.905, 0.7849, 0.9314, 0.7771, 0.9319, 0.6368, 0.9337, 0.593, 0.9684, 0.5738, 0.9684, 0.6453, 0.965, 0.8417, 0.9312, 0.8209, 0.9314, 0.7771, 0.9682, 0.7702, 0.9337, 0.593, 0.9046, 0.5594, 0.9202, 0.5245, 0.9684, 0.5738, 0.9147, 0.8887, 0.9006, 0.8532, 0.9312, 0.8209, 0.965, 0.8417, 0.9062, 0.6057, 0.891, 0.5901, 0.9046, 0.5594, 0.9337, 0.593, 0.9006, 0.8532, 0.8884, 0.822, 0.9044, 0.807, 0.9312, 0.8209, 0.891, 0.5901, 0.9062, 0.6057, 0.9024, 0.6079, 0.8896, 0.5933, 0.9006, 0.8047, 0.9044, 0.807, 0.8884, 0.822, 0.8872, 0.8187, 0.9062, 0.6057, 0.9059, 0.6279, 0.8998, 0.6263, 0.9024, 0.6079, 0.8988, 0.7862, 0.905, 0.7849, 0.9044, 0.807, 0.9006, 0.8047, 0.9059, 0.6279, 0.8905, 0.6419, 0.8878, 0.6365, 0.8998, 0.6263, 0.8874, 0.7754, 0.8902, 0.7702, 0.905, 0.7849, 0.8988, 0.7862, 0.8905, 0.6419, 0.8675, 0.6423, 0.8709, 0.6352, 0.8878, 0.6365, 0.8704, 0.776, 0.8673, 0.7688, 0.8902, 0.7702, 0.8874, 0.7754, 0.8675, 0.6423, 0.8541, 0.6255, 0.8599, 0.6239, 0.8709, 0.6352, 0.8589, 0.7868, 0.8532, 0.785, 0.8673, 0.7688, 0.8704, 0.776, 0.8541, 0.6255, 0.8544, 0.6048, 0.8597, 0.6082, 0.8599, 0.6239, 0.8579, 0.8025, 0.8525, 0.8057, 0.8532, 0.785, 0.8589, 0.7868, 0.8544, 0.6048, 0.8706, 0.5896, 0.8717, 0.594, 0.8597, 0.6082, 0.8693, 0.8172, 0.8681, 0.8215, 0.8525, 0.8057, 0.8579, 0.8025, 0.8706, 0.5896, 0.891, 0.5901, 0.8896, 0.5933, 0.8717, 0.594, 0.8872, 0.8187, 0.8884, 0.822, 0.8681, 0.8215, 0.8693, 0.8172, 0.8794, 0.6165, 0.8717, 0.594, 0.8896, 0.5933, 0.8872, 0.8187, 0.8693, 0.8172, 0.878, 0.7951, 0.8597, 0.6082, 0.8717, 0.594, 0.8794, 0.6165, 0.878, 0.7951, 0.8693, 0.8172, 0.8579, 0.8025, 0.8794, 0.6165, 0.8599, 0.6239, 0.8597, 0.6082, 0.8579, 0.8025, 0.8589, 0.7868, 0.878, 0.7951, 0.8794, 0.6165, 0.8709, 0.6352, 0.8599, 0.6239, 0.8589, 0.7868, 0.8704, 0.776, 0.878, 0.7951, 0.8794, 0.6165, 0.8878, 0.6365, 0.8709, 0.6352, 0.8704, 0.776, 0.8874, 0.7754, 0.878, 0.7951, 0.8794, 0.6165, 0.8998, 0.6263, 0.8878, 0.6365, 0.8874, 0.7754, 0.8988, 0.7862, 0.878, 0.7951, 0.8794, 0.6165, 0.9024, 0.6079, 0.8998, 0.6263, 0.8988, 0.7862, 0.9006, 0.8047, 0.878, 0.7951, 0.8794, 0.6165, 0.8896, 0.5933, 0.9024, 0.6079, 0.9006, 0.8047, 0.8872, 0.8187, 0.878, 0.7951, 0.5403, 0.05381, 0.5364, 0.06207, 0.5189, 0.05968, 0.5189, 0.05029, 0.5189, 0.05968, 0.5015, 0.06204, 0.4976, 0.05377, 0.5189, 0.05029, 0.5519, 0.05834, 0.5428, 0.06409, 0.5364, 0.06207, 0.5403, 0.05381, 0.5015, 0.06204, 0.4951, 0.06405, 0.486, 0.05827, 0.4976, 0.05377, 0.5551, 0.0619, 0.5463, 0.07267, 0.5428, 0.06409, 0.5519, 0.05834, 0.4951, 0.06405, 0.4916, 0.07262, 0.4828, 0.06183, 0.486, 0.05827, 0.5638, 0.07659, 0.5483, 0.08489, 0.5463, 0.07267, 0.5551, 0.0619, 0.4916, 0.07262, 0.4895, 0.08486, 0.474, 0.07651, 0.4828, 0.06183, 0.5831, 0.1085, 0.5556, 0.1217, 0.5483, 0.08489, 0.5638, 0.07659, 0.4895, 0.08486, 0.4822, 0.1218, 0.4545, 0.1085, 0.474, 0.07651, 0.6055, 0.1651, 0.6474, 0.2005, 0.6215, 0.2278, 0.5531, 0.2096, 0.4165, 0.2295, 0.3897, 0.2019, 0.432, 0.1656, 0.4853, 0.2101, 0.6474, 0.2005, 0.6764, 0.2332, 0.6648, 0.2532, 0.6215, 0.2278, 0.3727, 0.2564, 0.3603, 0.2359, 0.3897, 0.2019, 0.4165, 0.2295, 0.6764, 0.2332, 0.7153, 0.2654, 0.6839, 0.28, 0.6648, 0.2532, 0.3537, 0.2846, 0.3205, 0.2703, 0.3603, 0.2359, 0.3727, 0.2564, 0.7153, 0.2654, 0.7073, 0.3101, 0.6875, 0.3115, 0.6839, 0.28, 0.3512, 0.3174, 0.3307, 0.3169, 0.3205, 0.2703, 0.3537, 0.2846, 0.7073, 0.3101, 0.6974, 0.3327, 0.6768, 0.3239, 0.6875, 0.3115, 0.3627, 0.3297, 0.342, 0.3397, 0.3307, 0.3169, 0.3512, 0.3174, 0.6974, 0.3327, 0.6628, 0.3725, 0.6391, 0.3573, 0.6768, 0.3239, 0.4028, 0.3621, 0.3793, 0.3787, 0.342, 0.3397, 0.3627, 0.3297, 0.6628, 0.3725, 0.6268, 0.3958, 0.6183, 0.3752, 0.6391, 0.3573, 0.4246, 0.3793, 0.4169, 0.4006, 0.3793, 0.3787, 0.4028, 0.3621, 0.6268, 0.3958, 0.6048, 0.3978, 0.6008, 0.3779, 0.6183, 0.3752, 0.4424, 0.3812, 0.4393, 0.4015, 0.4169, 0.4006, 0.4246, 0.3793, 0.6048, 0.3978, 0.5531, 0.3905, 0.5597, 0.357, 0.6008, 0.3779, 0.4829, 0.3585, 0.4909, 0.3919, 0.4393, 0.4015, 0.4424, 0.3812, 0.5531, 0.3905, 0.5219, 0.386, 0.5211, 0.3439, 0.5597, 0.357, 0.5211, 0.3439, 0.5219, 0.386, 0.4909, 0.3919, 0.4829, 0.3585, 0.5773, 0.3402, 0.5998, 0.3448, 0.6008, 0.3779, 0.5597, 0.357, 0.4424, 0.3812, 0.442, 0.3478, 0.4646, 0.3422, 0.4829, 0.3585, 0.5998, 0.3448, 0.6155, 0.342, 0.6183, 0.3752, 0.6008, 0.3779, 0.4246, 0.3793, 0.426, 0.3456, 0.442, 0.3478, 0.4424, 0.3812, 0.6345, 0.3323, 0.6391, 0.3573, 0.6183, 0.3752, 0.6155, 0.342, 0.4246, 0.3793, 0.4028, 0.3621, 0.4064, 0.3365, 0.426, 0.3456, 0.6624, 0.3128, 0.6768, 0.3239, 0.6391, 0.3573, 0.6345, 0.3323, 0.4028, 0.3621, 0.3627, 0.3297, 0.3771, 0.3177, 0.4064, 0.3365, 0.6684, 0.298, 0.6875, 0.3115, 0.6768, 0.3239, 0.6624, 0.3128, 0.3627, 0.3297, 0.3512, 0.3174, 0.3703, 0.3026, 0.3771, 0.3177, 0.6641, 0.2779, 0.6839, 0.28, 0.6875, 0.3115, 0.6684, 0.298, 0.3512, 0.3174, 0.3537, 0.2846, 0.3741, 0.2818, 0.3703, 0.3026, 0.6392, 0.253, 0.6648, 0.2532, 0.6839, 0.28, 0.6641, 0.2779, 0.3537, 0.2846, 0.3727, 0.2564, 0.3989, 0.2556, 0.3741, 0.2818, 0.614, 0.2427, 0.6215, 0.2278, 0.6648, 0.2532, 0.6392, 0.253, 0.3727, 0.2564, 0.4165, 0.2295, 0.4245, 0.2445, 0.3989, 0.2556, 0.5729, 0.2586, 0.5531, 0.2096, 0.6215, 0.2278, 0.614, 0.2427, 0.4165, 0.2295, 0.4853, 0.2101, 0.4664, 0.2597, 0.4245, 0.2445, 0.5729, 0.2586, 0.5639, 0.272, 0.5198, 0.2489, 0.5531, 0.2096, 0.5198, 0.2489, 0.4759, 0.2731, 0.4664, 0.2597, 0.4853, 0.2101, 0.5773, 0.3402, 0.5597, 0.357, 0.5211, 0.3439, 0.5585, 0.3166, 0.5211, 0.3439, 0.4829, 0.3585, 0.4646, 0.3422, 0.4826, 0.3178, 0.5585, 0.3166, 0.5211, 0.3439, 0.5203, 0.2948, 0.5569, 0.2912, 0.5203, 0.2948, 0.5211, 0.3439, 0.4826, 0.3178, 0.4834, 0.2922, 0.5198, 0.2489, 0.5639, 0.272, 0.5569, 0.2912, 0.5203, 0.2948, 0.4834, 0.2922, 0.4759, 0.2731, 0.5198, 0.2489, 0.5203, 0.2948, 0.5255, 0.06897, 0.5189, 0.0679, 0.5189, 0.05968, 0.5364, 0.06207, 0.5189, 0.05968, 0.5189, 0.0679, 0.5124, 0.06896, 0.5015, 0.06204, 0.5312, 0.07383, 0.5255, 0.06897, 0.5364, 0.06207, 0.5428, 0.06409, 0.5015, 0.06204, 0.5124, 0.06896, 0.5066, 0.07381, 0.4951, 0.06405, 0.531, 0.08743, 0.5312, 0.07383, 0.5428, 0.06409, 0.5463, 0.07267, 0.4951, 0.06405, 0.5066, 0.07381, 0.5068, 0.08742, 0.4916, 0.07262, 0.5556, 0.1217, 0.532, 0.1277, 0.5327, 0.09092, 0.5483, 0.08489, 0.5052, 0.09091, 0.5058, 0.1277, 0.4822, 0.1218, 0.4895, 0.08486, 0.531, 0.08743, 0.5463, 0.07267, 0.5483, 0.08489, 0.5327, 0.09092, 0.4895, 0.08486, 0.4916, 0.07262, 0.5068, 0.08742, 0.5052, 0.09091, 0.5381, 0.1584, 0.519, 0.1517, 0.5189, 0.1284, 0.532, 0.1277, 0.5189, 0.1284, 0.519, 0.1517, 0.4999, 0.1584, 0.5058, 0.1277, 0.5327, 0.09092, 0.532, 0.1277, 0.5189, 0.1284, 0.5189, 0.09395, 0.5189, 0.1284, 0.5058, 0.1277, 0.5052, 0.09091, 0.5189, 0.09395, 0.5189, 0.08518, 0.531, 0.08743, 0.5327, 0.09092, 0.5189, 0.09395, 0.5052, 0.09091, 0.5068, 0.08742, 0.5189, 0.08518, 0.5189, 0.09395, 0.5484, 0.1736, 0.538, 0.176, 0.5352, 0.1668, 0.5381, 0.1584, 0.5028, 0.1669, 0.5001, 0.176, 0.4897, 0.1737, 0.4999, 0.1584, 0.5443, 0.1934, 0.5372, 0.1876, 0.538, 0.176, 0.5484, 0.1736, 0.5001, 0.176, 0.5009, 0.1876, 0.494, 0.1934, 0.4897, 0.1737, 0.5198, 0.2008, 0.5288, 0.1918, 0.5372, 0.1876, 0.5443, 0.1934, 0.5009, 0.1876, 0.5092, 0.1916, 0.5198, 0.2008, 0.494, 0.1934, 0.5176, 0.1906, 0.5191, 0.1854, 0.5288, 0.1918, 0.5198, 0.2008, 0.5092, 0.1916, 0.5191, 0.1854, 0.5176, 0.1906, 0.5198, 0.2008, 0.519, 0.1517, 0.5381, 0.1584, 0.5352, 0.1668, 0.519, 0.159, 0.5028, 0.1669, 0.4999, 0.1584, 0.519, 0.1517, 0.519, 0.159, 0.519, 0.159, 0.5352, 0.1668, 0.5311, 0.1716, 0.519, 0.1656, 0.5069, 0.1717, 0.5028, 0.1669, 0.519, 0.159, 0.519, 0.1656, 0.5191, 0.1854, 0.5191, 0.1795, 0.5282, 0.1863, 0.5288, 0.1918, 0.5098, 0.1863, 0.5191, 0.1795, 0.5191, 0.1854, 0.5092, 0.1916, 0.5288, 0.1918, 0.5282, 0.1863, 0.5335, 0.1842, 0.5372, 0.1876, 0.5045, 0.1842, 0.5098, 0.1863, 0.5092, 0.1916, 0.5009, 0.1876, 0.5372, 0.1876, 0.5335, 0.1842, 0.5334, 0.1767, 0.538, 0.176, 0.5046, 0.1768, 0.5045, 0.1842, 0.5009, 0.1876, 0.5001, 0.176, 0.538, 0.176, 0.5334, 0.1767, 0.5311, 0.1716, 0.5352, 0.1668, 0.5069, 0.1717, 0.5046, 0.1768, 0.5001, 0.176, 0.5028, 0.1669, 0.5191, 0.1795, 0.5334, 0.1767, 0.5335, 0.1842, 0.5282, 0.1863, 0.5045, 0.1842, 0.5046, 0.1768, 0.5191, 0.1795, 0.5098, 0.1863, 0.5191, 0.1795, 0.519, 0.1656, 0.5311, 0.1716, 0.5334, 0.1767, 0.5069, 0.1717, 0.519, 0.1656, 0.5191, 0.1795, 0.5046, 0.1768, 0.5198, 0.2008, 0.5443, 0.1934, 0.5531, 0.2096, 0.5198, 0.2489, 0.4853, 0.2101, 0.494, 0.1934, 0.5198, 0.2008, 0.5198, 0.2489, 0.5443, 0.1934, 0.5484, 0.1736, 0.5616, 0.1678, 0.5531, 0.2096, 0.4764, 0.168, 0.4897, 0.1737, 0.494, 0.1934, 0.4853, 0.2101, 0.5484, 0.1736, 0.5381, 0.1584, 0.5595, 0.1493, 0.5616, 0.1678, 0.4784, 0.1494, 0.4999, 0.1584, 0.4897, 0.1737, 0.4764, 0.168, 0.5381, 0.1584, 0.532, 0.1277, 0.5556, 0.1217, 0.5595, 0.1493, 0.4822, 0.1218, 0.5058, 0.1277, 0.4999, 0.1584, 0.4784, 0.1494, 0.5831, 0.1085, 0.5961, 0.1334, 0.5595, 0.1493, 0.5556, 0.1217, 0.4784, 0.1494, 0.4414, 0.1336, 0.4545, 0.1085, 0.4822, 0.1218, 0.5961, 0.1334, 0.6012, 0.1479, 0.5616, 0.1678, 0.5595, 0.1493, 0.4764, 0.168, 0.4363, 0.1482, 0.4414, 0.1336, 0.4784, 0.1494, 0.6055, 0.1651, 0.5531, 0.2096, 0.5616, 0.1678, 0.6012, 0.1479, 0.4764, 0.168, 0.4853, 0.2101, 0.432, 0.1656, 0.4363, 0.1482, 0.531, 0.08743, 0.5189, 0.08518, 0.5189, 0.08387, 0.5289, 0.08496, 0.5189, 0.08387, 0.5189, 0.08518, 0.5068, 0.08742, 0.5089, 0.08495, 0.5312, 0.07383, 0.531, 0.08743, 0.5289, 0.08496, 0.529, 0.07543, 0.5089, 0.08495, 0.5068, 0.08742, 0.5066, 0.07381, 0.5088, 0.07542, 0.5255, 0.06897, 0.5312, 0.07383, 0.529, 0.07543, 0.5238, 0.07051, 0.5088, 0.07542, 0.5066, 0.07381, 0.5124, 0.06896, 0.5141, 0.0705, 0.5189, 0.0679, 0.5255, 0.06897, 0.5238, 0.07051, 0.5189, 0.06947, 0.5141, 0.0705, 0.5124, 0.06896, 0.5189, 0.0679, 0.5189, 0.06947, 0.5189, 0.06947, 0.5238, 0.07051, 0.5216, 0.07497, 0.5189, 0.07426, 0.5163, 0.07497, 0.5141, 0.0705, 0.5189, 0.06947, 0.5189, 0.07426, 0.5238, 0.07051, 0.529, 0.07543, 0.5242, 0.07669, 0.5216, 0.07497, 0.5136, 0.07668, 0.5088, 0.07542, 0.5141, 0.0705, 0.5163, 0.07497, 0.529, 0.07543, 0.5289, 0.08496, 0.5246, 0.07989, 0.5242, 0.07669, 0.5133, 0.07988, 0.5089, 0.08495, 0.5088, 0.07542, 0.5136, 0.07668, 0.5289, 0.08496, 0.5189, 0.08387, 0.5189, 0.07933, 0.5246, 0.07989, 0.5189, 0.07933, 0.5189, 0.08387, 0.5089, 0.08495, 0.5133, 0.07988, 0.5189, 0.07933, 0.5189, 0.07426, 0.5216, 0.07497, 0.5246, 0.07989, 0.5163, 0.07497, 0.5189, 0.07426, 0.5189, 0.07933, 0.5133, 0.07988, 0.5246, 0.07989, 0.5216, 0.07497, 0.5242, 0.07669, 0.5136, 0.07668, 0.5163, 0.07497, 0.5133, 0.07988, 0.5569, 0.2912, 0.5639, 0.272, 0.5718, 0.2773, 0.5684, 0.2929, 0.4681, 0.2786, 0.4759, 0.2731, 0.4834, 0.2922, 0.472, 0.2943, 0.5585, 0.3166, 0.5569, 0.2912, 0.5684, 0.2929, 0.5731, 0.3114, 0.472, 0.2943, 0.4834, 0.2922, 0.4826, 0.3178, 0.4678, 0.3131, 0.5773, 0.3402, 0.5585, 0.3166, 0.5731, 0.3114, 0.5849, 0.3277, 0.4678, 0.3131, 0.4826, 0.3178, 0.4646, 0.3422, 0.4565, 0.33, 0.5639, 0.272, 0.5729, 0.2586, 0.5807, 0.2666, 0.5718, 0.2773, 0.4587, 0.268, 0.4664, 0.2597, 0.4759, 0.2731, 0.4681, 0.2786, 0.5729, 0.2586, 0.614, 0.2427, 0.6117, 0.2557, 0.5807, 0.2666, 0.4271, 0.2577, 0.4245, 0.2445, 0.4664, 0.2597, 0.4587, 0.268, 0.614, 0.2427, 0.6392, 0.253, 0.6325, 0.2629, 0.6117, 0.2557, 0.4061, 0.2655, 0.3989, 0.2556, 0.4245, 0.2445, 0.4271, 0.2577, 0.6392, 0.253, 0.6641, 0.2779, 0.6537, 0.28, 0.6325, 0.2629, 0.3849, 0.2836, 0.3741, 0.2818, 0.3989, 0.2556, 0.4061, 0.2655, 0.6641, 0.2779, 0.6684, 0.298, 0.6561, 0.2976, 0.6537, 0.28, 0.383, 0.3019, 0.3703, 0.3026, 0.3741, 0.2818, 0.3849, 0.2836, 0.6684, 0.298, 0.6624, 0.3128, 0.6528, 0.3102, 0.6561, 0.2976, 0.3869, 0.3146, 0.3771, 0.3177, 0.3703, 0.3026, 0.383, 0.3019, 0.6624, 0.3128, 0.6345, 0.3323, 0.629, 0.3239, 0.6528, 0.3102, 0.4116, 0.3277, 0.4064, 0.3365, 0.3771, 0.3177, 0.3869, 0.3146, 0.6345, 0.3323, 0.6155, 0.342, 0.6144, 0.332, 0.629, 0.3239, 0.4267, 0.3354, 0.426, 0.3456, 0.4064, 0.3365, 0.4116, 0.3277, 0.6155, 0.342, 0.5998, 0.3448, 0.601, 0.3336, 0.6144, 0.332, 0.4403, 0.3365, 0.442, 0.3478, 0.426, 0.3456, 0.4267, 0.3354, 0.5998, 0.3448, 0.5773, 0.3402, 0.5849, 0.3277, 0.601, 0.3336, 0.4565, 0.33, 0.4646, 0.3422, 0.442, 0.3478, 0.4403, 0.3365, 0.601, 0.3336, 0.5849, 0.3277, 0.5906, 0.3215, 0.6018, 0.3285, 0.4504, 0.3239, 0.4565, 0.33, 0.4403, 0.3365, 0.4394, 0.3313, 0.6144, 0.332, 0.601, 0.3336, 0.6018, 0.3285, 0.6133, 0.3271, 0.4394, 0.3313, 0.4403, 0.3365, 0.4267, 0.3354, 0.4276, 0.3304, 0.629, 0.3239, 0.6144, 0.332, 0.6133, 0.3271, 0.6269, 0.3205, 0.4276, 0.3304, 0.4267, 0.3354, 0.4116, 0.3277, 0.4136, 0.3242, 0.6528, 0.3102, 0.629, 0.3239, 0.6269, 0.3205, 0.6462, 0.3064, 0.4136, 0.3242, 0.4116, 0.3277, 0.3869, 0.3146, 0.3934, 0.3105, 0.6561, 0.2976, 0.6528, 0.3102, 0.6462, 0.3064, 0.6495, 0.2962, 0.3934, 0.3105, 0.3869, 0.3146, 0.383, 0.3019, 0.3897, 0.3002, 0.6537, 0.28, 0.6561, 0.2976, 0.6495, 0.2962, 0.6478, 0.2835, 0.3897, 0.3002, 0.383, 0.3019, 0.3849, 0.2836, 0.391, 0.2871, 0.6325, 0.2629, 0.6537, 0.28, 0.6478, 0.2835, 0.6298, 0.2673, 0.391, 0.2871, 0.3849, 0.2836, 0.4061, 0.2655, 0.4089, 0.27, 0.6117, 0.2557, 0.6325, 0.2629, 0.6298, 0.2673, 0.6126, 0.2616, 0.4089, 0.27, 0.4061, 0.2655, 0.4271, 0.2577, 0.4263, 0.2637, 0.5807, 0.2666, 0.6117, 0.2557, 0.6126, 0.2616, 0.5852, 0.271, 0.4263, 0.2637, 0.4271, 0.2577, 0.4587, 0.268, 0.4544, 0.2726, 0.5718, 0.2773, 0.5807, 0.2666, 0.5852, 0.271, 0.5781, 0.2819, 0.4544, 0.2726, 0.4587, 0.268, 0.4681, 0.2786, 0.4618, 0.2834, 0.5849, 0.3277, 0.5731, 0.3114, 0.5795, 0.3093, 0.5906, 0.3215, 0.4612, 0.3112, 0.4678, 0.3131, 0.4565, 0.33, 0.4504, 0.3239, 0.5731, 0.3114, 0.5684, 0.2929, 0.5775, 0.2938, 0.5795, 0.3093, 0.4628, 0.2954, 0.472, 0.2943, 0.4678, 0.3131, 0.4612, 0.3112, 0.5684, 0.2929, 0.5718, 0.2773, 0.5781, 0.2819, 0.5775, 0.2938, 0.4618, 0.2834, 0.4681, 0.2786, 0.472, 0.2943, 0.4628, 0.2954, 0.5219, 0.386, 0.5531, 0.3905, 0.5532, 0.4331, 0.523, 0.4336, 0.4928, 0.4345, 0.4909, 0.3919, 0.5219, 0.386, 0.523, 0.4336, 0.5531, 0.3905, 0.6048, 0.3978, 0.6098, 0.4315, 0.5532, 0.4331, 0.4359, 0.4357, 0.4393, 0.4015, 0.4909, 0.3919, 0.4928, 0.4345, 0.6048, 0.3978, 0.6268, 0.3958, 0.6482, 0.4193, 0.6098, 0.4315, 0.3965, 0.4254, 0.4169, 0.4006, 0.4393, 0.4015, 0.4359, 0.4357, 0.6268, 0.3958, 0.6628, 0.3725, 0.6921, 0.3883, 0.6482, 0.4193, 0.3503, 0.3962, 0.3793, 0.3787, 0.4169, 0.4006, 0.3965, 0.4254, 0.6628, 0.3725, 0.6974, 0.3327, 0.7263, 0.3418, 0.6921, 0.3883, 0.3128, 0.3506, 0.342, 0.3397, 0.3793, 0.3787, 0.3503, 0.3962, 0.6974, 0.3327, 0.7073, 0.3101, 0.7359, 0.3121, 0.7263, 0.3418, 0.3011, 0.3206, 0.3307, 0.3169, 0.342, 0.3397, 0.3128, 0.3506, 0.7073, 0.3101, 0.7153, 0.2654, 0.7299, 0.2564, 0.7359, 0.3121, 0.3049, 0.2611, 0.3205, 0.2703, 0.3307, 0.3169, 0.3011, 0.3206, 0.7153, 0.2654, 0.6764, 0.2332, 0.6982, 0.2169, 0.7299, 0.2564, 0.3374, 0.2192, 0.3603, 0.2359, 0.3205, 0.2703, 0.3049, 0.2611, 0.6764, 0.2332, 0.6474, 0.2005, 0.6631, 0.1907, 0.6982, 0.2169, 0.3735, 0.1919, 0.3897, 0.2019, 0.3603, 0.2359, 0.3374, 0.2192, 0.6269, 0.01561, 0.6494, 0.02238, 0.6605, 0.07608, 0.6214, 0.04809, 0.3768, 0.0753, 0.3888, 0.02159, 0.4113, 0.01513, 0.4164, 0.04763, 0.5675, 0.000144, 0.6269, 0.01561, 0.6214, 0.04809, 0.5772, 0.0328, 0.4164, 0.04763, 0.4113, 0.01513, 0.4706, 0.000144, 0.4608, 0.03266, 0.5189, 0.02489, 0.5675, 0.000144, 0.5772, 0.0328, 0.5474, 0.04172, 0.4608, 0.03266, 0.4706, 0.000144, 0.5189, 0.02489, 0.4905, 0.04167, 0.5403, 0.05381, 0.5189, 0.05029, 0.5189, 0.02489, 0.5474, 0.04172, 0.5189, 0.02489, 0.5189, 0.05029, 0.4976, 0.05377, 0.4905, 0.04167, 0.5519, 0.05834, 0.5403, 0.05381, 0.5474, 0.04172, 0.5581, 0.05387, 0.4905, 0.04167, 0.4976, 0.05377, 0.486, 0.05827, 0.4798, 0.05378, 0.5551, 0.0619, 0.5519, 0.05834, 0.5581, 0.05387, 0.577, 0.058, 0.4798, 0.05378, 0.486, 0.05827, 0.4828, 0.06183, 0.4609, 0.05785, 0.5638, 0.07659, 0.5551, 0.0619, 0.577, 0.058, 0.6117, 0.07827, 0.4609, 0.05785, 0.4828, 0.06183, 0.474, 0.07651, 0.4259, 0.07799, 0.577, 0.058, 0.5772, 0.0328, 0.6214, 0.04809, 0.6117, 0.07827, 0.4164, 0.04763, 0.4608, 0.03266, 0.4609, 0.05785, 0.4259, 0.07799, 0.577, 0.058, 0.5581, 0.05387, 0.5474, 0.04172, 0.5772, 0.0328, 0.4905, 0.04167, 0.4798, 0.05378, 0.4609, 0.05785, 0.4608, 0.03266, 0.6267, 0.1114, 0.6117, 0.07827, 0.6214, 0.04809, 0.6605, 0.07608, 0.4164, 0.04763, 0.4259, 0.07799, 0.4106, 0.1112, 0.3768, 0.0753, 0.5831, 0.1085, 0.5638, 0.07659, 0.6117, 0.07827, 0.6267, 0.1114, 0.4259, 0.07799, 0.474, 0.07651, 0.4545, 0.1085, 0.4106, 0.1112, 0.5961, 0.1334, 0.6295, 0.1305, 0.6235, 0.1468, 0.6012, 0.1479, 0.4137, 0.1472, 0.4076, 0.1306, 0.4414, 0.1336, 0.4363, 0.1482, 0.5831, 0.1085, 0.6267, 0.1114, 0.6295, 0.1305, 0.5961, 0.1334, 0.4076, 0.1306, 0.4106, 0.1112, 0.4545, 0.1085, 0.4414, 0.1336, 0.6055, 0.1651, 0.6012, 0.1479, 0.6235, 0.1468, 0.6193, 0.1598, 0.4137, 0.1472, 0.4363, 0.1482, 0.432, 0.1656, 0.418, 0.1604, 0.6055, 0.1651, 0.6193, 0.1598, 0.6631, 0.1907, 0.6474, 0.2005, 0.3735, 0.1919, 0.418, 0.1604, 0.432, 0.1656, 0.3897, 0.2019, 0.9459, 0.07957, 0.8862, 0.1218, 0.8491, 0.09973, 0.8918, 0.03692, 0.1831, 0.09213, 0.1413, 0.1125, 0.07896, 0.06072, 0.1423, 0.02147, 0.8918, 0.03692, 0.8491, 0.09973, 0.7885, 0.08083, 0.8056, 0.01079, 0.2464, 0.07651, 0.1831, 0.09213, 0.1423, 0.02147, 0.2326, 0.003484, 0.8056, 0.01079, 0.7885, 0.08083, 0.687, 0.0772, 0.6724, 0.0222, 0.3499, 0.07596, 0.2464, 0.07651, 0.2326, 0.003484, 0.366, 0.02099, 0.6724, 0.0222, 0.687, 0.0772, 0.6605, 0.07608, 0.6494, 0.02238, 0.3768, 0.0753, 0.3499, 0.07596, 0.366, 0.02099, 0.3888, 0.02159, 0.6267, 0.1114, 0.6605, 0.07608, 0.687, 0.0772, 0.6295, 0.1305, 0.3499, 0.07596, 0.3768, 0.0753, 0.4106, 0.1112, 0.4076, 0.1306, 0.7299, 0.2564, 0.6982, 0.2169, 0.7602, 0.1932, 0.789, 0.2333, 0.2716, 0.1939, 0.3374, 0.2192, 0.3049, 0.2611, 0.2413, 0.237, 0.9945, 0.1677, 0.9091, 0.1833, 0.8862, 0.1218, 0.9459, 0.07957, 0.1413, 0.1125, 0.1079, 0.1791, 0.01183, 0.1554, 0.07896, 0.06072, 0.9117, 0.4024, 0.8629, 0.3386, 0.8941, 0.3019, 0.9629, 0.3448, 0.1238, 0.3155, 0.1606, 0.3568, 0.1064, 0.4327, 0.04397, 0.367, 0.9629, 0.3448, 0.8941, 0.3019, 0.9154, 0.2598, 0.9999, 0.2546, 0.09896, 0.267, 0.1238, 0.3155, 0.04397, 0.367, 0.000144, 0.2591, 0.9999, 0.2546, 0.9154, 0.2598, 0.9091, 0.1833, 0.9945, 0.1677, 0.1079, 0.1791, 0.09896, 0.267, 0.000144, 0.2591, 0.01183, 0.1554, 0.7495, 0.3347, 0.7359, 0.3121, 0.7663, 0.3008, 0.7892, 0.3137, 0.2674, 0.3101, 0.3011, 0.3206, 0.2882, 0.3465, 0.243, 0.3256, 0.7892, 0.3137, 0.7663, 0.3008, 0.8153, 0.2764, 0.8462, 0.2934, 0.2131, 0.2852, 0.2674, 0.3101, 0.243, 0.3256, 0.1785, 0.305, 0.8462, 0.2934, 0.8153, 0.2764, 0.845, 0.2564, 0.8735, 0.2659, 0.1797, 0.2633, 0.2131, 0.2852, 0.1785, 0.305, 0.1471, 0.2743, 0.8735, 0.2659, 0.845, 0.2564, 0.8591, 0.2282, 0.887, 0.2338, 0.1628, 0.2317, 0.1797, 0.2633, 0.1471, 0.2743, 0.1315, 0.2376, 0.8424, 0.1952, 0.875, 0.1847, 0.887, 0.2338, 0.8591, 0.2282, 0.1315, 0.2376, 0.1452, 0.1827, 0.1768, 0.1962, 0.1628, 0.2317, 0.9091, 0.1833, 0.9154, 0.2598, 0.887, 0.2338, 0.875, 0.1847, 0.1315, 0.2376, 0.09896, 0.267, 0.1079, 0.1791, 0.1452, 0.1827, 0.9154, 0.2598, 0.8941, 0.3019, 0.8735, 0.2659, 0.887, 0.2338, 0.1471, 0.2743, 0.1238, 0.3155, 0.09896, 0.267, 0.1315, 0.2376, 0.8941, 0.3019, 0.8629, 0.3386, 0.8462, 0.2934, 0.8735, 0.2659, 0.1785, 0.305, 0.1606, 0.3568, 0.1238, 0.3155, 0.1471, 0.2743, 0.8629, 0.3386, 0.7943, 0.3641, 0.7892, 0.3137, 0.8462, 0.2934, 0.243, 0.3256, 0.2398, 0.3826, 0.1606, 0.3568, 0.1785, 0.305, 0.7702, 0.3795, 0.7495, 0.3347, 0.7892, 0.3137, 0.7943, 0.3641, 0.243, 0.3256, 0.2882, 0.3465, 0.2681, 0.3987, 0.2398, 0.3826, 0.8455, 0.45, 0.7943, 0.3641, 0.8629, 0.3386, 0.9117, 0.4024, 0.1606, 0.3568, 0.2398, 0.3826, 0.1853, 0.4841, 0.1064, 0.4327, 0.8159, 0.4454, 0.7706, 0.4443, 0.7557, 0.4186, 0.7702, 0.3795, 0.287, 0.4429, 0.2714, 0.4733, 0.2193, 0.4772, 0.2681, 0.3987, 0.8159, 0.4454, 0.7702, 0.3795, 0.7943, 0.3641, 0.8455, 0.45, 0.2398, 0.3826, 0.2681, 0.3987, 0.2193, 0.4772, 0.1853, 0.4841, 0.8198, 0.4681, 0.8159, 0.4454, 0.8455, 0.45, 0.1853, 0.4841, 0.2193, 0.4772, 0.2159, 0.5036, 0.7359, 0.3121, 0.7299, 0.2564, 0.789, 0.2333, 0.7663, 0.3008, 0.2413, 0.237, 0.3049, 0.2611, 0.3011, 0.3206, 0.2674, 0.3101, 0.789, 0.2333, 0.8096, 0.2339, 0.8153, 0.2764, 0.7663, 0.3008, 0.2131, 0.2852, 0.2192, 0.2374, 0.2413, 0.237, 0.2674, 0.3101, 0.8096, 0.2339, 0.8293, 0.2196, 0.845, 0.2564, 0.8153, 0.2764, 0.1797, 0.2633, 0.1991, 0.2225, 0.2192, 0.2374, 0.2131, 0.2852, 0.8424, 0.1952, 0.8591, 0.2282, 0.845, 0.2564, 0.8293, 0.2196, 0.1797, 0.2633, 0.1628, 0.2317, 0.1768, 0.1962, 0.1991, 0.2225, 0.687, 0.0772, 0.7885, 0.08083, 0.7865, 0.1176, 0.7155, 0.1397, 0.2467, 0.1148, 0.2464, 0.07651, 0.3499, 0.07596, 0.3195, 0.1394, 0.7602, 0.1932, 0.7155, 0.1397, 0.7865, 0.1176, 0.7855, 0.1523, 0.2467, 0.1148, 0.3195, 0.1394, 0.2716, 0.1939, 0.246, 0.151, 0.6982, 0.2169, 0.6631, 0.1907, 0.7155, 0.1397, 0.7602, 0.1932, 0.3195, 0.1394, 0.3735, 0.1919, 0.3374, 0.2192, 0.2716, 0.1939, 0.6631, 0.1907, 0.6235, 0.1468, 0.6295, 0.1305, 0.7155, 0.1397, 0.4076, 0.1306, 0.4137, 0.1472, 0.3735, 0.1919, 0.3195, 0.1394, 0.6295, 0.1305, 0.687, 0.0772, 0.7155, 0.1397, 0.3195, 0.1394, 0.3499, 0.07596, 0.4076, 0.1306, 0.6631, 0.1907, 0.6193, 0.1598, 0.6235, 0.1468, 0.4137, 0.1472, 0.418, 0.1604, 0.3735, 0.1919, 0.8424, 0.1952, 0.8374, 0.1564, 0.8582, 0.1378, 0.875, 0.1847, 0.1717, 0.1323, 0.1966, 0.1552, 0.1768, 0.1962, 0.1452, 0.1827, 0.9091, 0.1833, 0.875, 0.1847, 0.8582, 0.1378, 0.8862, 0.1218, 0.1717, 0.1323, 0.1452, 0.1827, 0.1079, 0.1791, 0.1413, 0.1125, 0.7855, 0.1523, 0.7865, 0.1176, 0.8582, 0.1378, 0.8374, 0.1564, 0.1717, 0.1323, 0.2467, 0.1148, 0.246, 0.151, 0.1966, 0.1552, 0.7885, 0.08083, 0.8491, 0.09973, 0.8582, 0.1378, 0.7865, 0.1176, 0.1717, 0.1323, 0.1831, 0.09213, 0.2464, 0.07651, 0.2467, 0.1148, 0.8862, 0.1218, 0.8582, 0.1378, 0.8491, 0.09973, 0.1831, 0.09213, 0.1717, 0.1323, 0.1413, 0.1125, 0.5062, 0.9049, 0.4324, 0.8949, 0.4388, 0.8702, 0.4911, 0.8817, 0.3159, 0.8682, 0.3216, 0.8932, 0.2472, 0.9012, 0.263, 0.8783, 0.5062, 0.9049, 0.4911, 0.8817, 0.5728, 0.8605, 0.6048, 0.8799, 0.1815, 0.8547, 0.263, 0.8783, 0.2472, 0.9012, 0.1487, 0.8733, 0.6048, 0.8799, 0.5728, 0.8605, 0.5864, 0.794, 0.62, 0.7916, 0.1697, 0.7875, 0.1815, 0.8547, 0.1487, 0.8733, 0.1361, 0.7841, 0.62, 0.7916, 0.5864, 0.794, 0.549, 0.7464, 0.5638, 0.7392, 0.2087, 0.7409, 0.1697, 0.7875, 0.1361, 0.7841, 0.1941, 0.7332, 0.5638, 0.7392, 0.549, 0.7464, 0.5003, 0.7117, 0.5083, 0.6977, 0.2584, 0.7075, 0.2087, 0.7409, 0.1941, 0.7332, 0.2508, 0.6932, 0.5083, 0.6977, 0.5003, 0.7117, 0.4386, 0.6807, 0.4348, 0.6589, 0.321, 0.678, 0.2584, 0.7075, 0.2508, 0.6932, 0.3253, 0.6562, 0.5003, 0.7117, 0.5057, 0.7309, 0.453, 0.7, 0.4386, 0.6807, 0.3061, 0.697, 0.2525, 0.7266, 0.2584, 0.7075, 0.321, 0.678, 0.549, 0.7464, 0.5429, 0.7558, 0.5057, 0.7309, 0.5003, 0.7117, 0.2525, 0.7266, 0.2146, 0.7504, 0.2087, 0.7409, 0.2584, 0.7075, 0.5864, 0.794, 0.5681, 0.7874, 0.5429, 0.7558, 0.549, 0.7464, 0.2146, 0.7504, 0.1883, 0.7814, 0.1697, 0.7875, 0.2087, 0.7409, 0.5728, 0.8605, 0.5555, 0.8264, 0.5681, 0.7874, 0.5864, 0.794, 0.1883, 0.7814, 0.1998, 0.8209, 0.1815, 0.8547, 0.1697, 0.7875, 0.4911, 0.8817, 0.5012, 0.8444, 0.5555, 0.8264, 0.5728, 0.8605, 0.1998, 0.8209, 0.2538, 0.8405, 0.263, 0.8783, 0.1815, 0.8547, 0.4911, 0.8817, 0.4388, 0.8702, 0.4578, 0.84, 0.5012, 0.8444, 0.2976, 0.8374, 0.3159, 0.8682, 0.263, 0.8783, 0.2538, 0.8405, 0.7602, 0.1932, 0.7855, 0.1523, 0.796, 0.177, 0.7832, 0.1874, 0.2336, 0.1756, 0.246, 0.151, 0.2716, 0.1939, 0.247, 0.1871, 0.391, 0.6119, 0.4348, 0.6589, 0.4386, 0.6807, 0.3948, 0.6861, 0.321, 0.678, 0.3253, 0.6562, 0.3699, 0.6102, 0.3648, 0.6844, 0.789, 0.2333, 0.7602, 0.1932, 0.7832, 0.1874, 0.8096, 0.2339, 0.247, 0.1871, 0.2716, 0.1939, 0.2413, 0.237, 0.2192, 0.2374, 0.3917, 0.8621, 0.4016, 0.8415, 0.4388, 0.8702, 0.4324, 0.8949, 0.3159, 0.8682, 0.354, 0.8403, 0.3634, 0.8613, 0.3216, 0.8932, 0.4386, 0.6807, 0.453, 0.7, 0.435, 0.7183, 0.3948, 0.6861, 0.3237, 0.7157, 0.3061, 0.697, 0.321, 0.678, 0.3648, 0.6844, 0.4337, 0.7297, 0.3847, 0.7103, 0.3948, 0.6861, 0.435, 0.7183, 0.3648, 0.6844, 0.3744, 0.709, 0.3247, 0.7272, 0.3237, 0.7157, 0.411, 0.7477, 0.3847, 0.7103, 0.4337, 0.7297, 0.4278, 0.7428, 0.3247, 0.7272, 0.3744, 0.709, 0.347, 0.7458, 0.3303, 0.7405, 0.4181, 0.7849, 0.3847, 0.7954, 0.3847, 0.7103, 0.411, 0.7477, 0.3744, 0.709, 0.3723, 0.7945, 0.339, 0.7831, 0.347, 0.7458, 0.4016, 0.8415, 0.3847, 0.7954, 0.4181, 0.7849, 0.4313, 0.8175, 0.339, 0.7831, 0.3723, 0.7945, 0.354, 0.8403, 0.3248, 0.8155, 0.4388, 0.8702, 0.4016, 0.8415, 0.4313, 0.8175, 0.4578, 0.84, 0.3248, 0.8155, 0.354, 0.8403, 0.3159, 0.8682, 0.2976, 0.8374, 0.8096, 0.2339, 0.8163, 0.2031, 0.8251, 0.2098, 0.8293, 0.2196, 0.1998, 0.2148, 0.2098, 0.2062, 0.2192, 0.2374, 0.1991, 0.2225, 0.8096, 0.2339, 0.7832, 0.1874, 0.8022, 0.1846, 0.8163, 0.2031, 0.2265, 0.1831, 0.247, 0.1871, 0.2192, 0.2374, 0.2098, 0.2062, 0.7832, 0.1874, 0.796, 0.177, 0.8022, 0.1846, 0.2265, 0.1831, 0.2336, 0.1756, 0.247, 0.1871, 0.4578, 0.84, 0.4313, 0.8175, 0.4485, 0.8046, 0.4734, 0.8247, 0.3079, 0.802, 0.3248, 0.8155, 0.2976, 0.8374, 0.2824, 0.8215, 0.4313, 0.8175, 0.4181, 0.7849, 0.4359, 0.7796, 0.4485, 0.8046, 0.3212, 0.7772, 0.339, 0.7831, 0.3248, 0.8155, 0.3079, 0.802, 0.4181, 0.7849, 0.411, 0.7477, 0.4237, 0.7542, 0.4359, 0.7796, 0.3341, 0.752, 0.347, 0.7458, 0.339, 0.7831, 0.3212, 0.7772, 0.411, 0.7477, 0.4278, 0.7428, 0.4379, 0.7498, 0.4237, 0.7542, 0.3199, 0.7473, 0.3303, 0.7405, 0.347, 0.7458, 0.3341, 0.752, 0.4278, 0.7428, 0.4337, 0.7297, 0.4454, 0.732, 0.4379, 0.7498, 0.3129, 0.7292, 0.3247, 0.7272, 0.3303, 0.7405, 0.3199, 0.7473, 0.4337, 0.7297, 0.435, 0.7183, 0.441, 0.7244, 0.4454, 0.732, 0.3175, 0.7217, 0.3237, 0.7157, 0.3247, 0.7272, 0.3129, 0.7292, 0.435, 0.7183, 0.453, 0.7, 0.4553, 0.7137, 0.441, 0.7244, 0.3035, 0.7107, 0.3061, 0.697, 0.3237, 0.7157, 0.3175, 0.7217, 0.5012, 0.8444, 0.4578, 0.84, 0.4734, 0.8247, 0.5125, 0.8288, 0.2824, 0.8215, 0.2976, 0.8374, 0.2538, 0.8405, 0.243, 0.8246, 0.5555, 0.8264, 0.5012, 0.8444, 0.5125, 0.8288, 0.5509, 0.8118, 0.243, 0.8246, 0.2538, 0.8405, 0.1998, 0.8209, 0.2048, 0.8064, 0.5681, 0.7874, 0.5555, 0.8264, 0.5509, 0.8118, 0.5521, 0.7877, 0.2048, 0.8064, 0.1998, 0.8209, 0.1883, 0.7814, 0.2043, 0.7822, 0.5429, 0.7558, 0.5681, 0.7874, 0.5521, 0.7877, 0.5394, 0.7645, 0.2043, 0.7822, 0.1883, 0.7814, 0.2146, 0.7504, 0.2178, 0.7593, 0.5057, 0.7309, 0.5429, 0.7558, 0.5394, 0.7645, 0.5084, 0.7431, 0.2178, 0.7593, 0.2146, 0.7504, 0.2525, 0.7266, 0.2494, 0.7387, 0.453, 0.7, 0.5057, 0.7309, 0.5084, 0.7431, 0.4553, 0.7137, 0.2494, 0.7387, 0.2525, 0.7266, 0.3061, 0.697, 0.3035, 0.7107, 0.4379, 0.7498, 0.4454, 0.732, 0.4708, 0.7484, 0.4548, 0.7617, 0.287, 0.745, 0.3129, 0.7292, 0.3199, 0.7473, 0.3027, 0.7587, 0.4548, 0.7617, 0.4708, 0.7484, 0.4889, 0.7705, 0.4754, 0.7839, 0.2683, 0.7667, 0.287, 0.745, 0.3027, 0.7587, 0.2814, 0.7805, 0.4754, 0.7839, 0.4889, 0.7705, 0.5037, 0.7876, 0.4945, 0.8025, 0.253, 0.7834, 0.2683, 0.7667, 0.2814, 0.7805, 0.2618, 0.7986, 0.4945, 0.8025, 0.5037, 0.7876, 0.5186, 0.7916, 0.5168, 0.8073, 0.2379, 0.787, 0.253, 0.7834, 0.2618, 0.7986, 0.2392, 0.8029, 0.5125, 0.8288, 0.4734, 0.8247, 0.4945, 0.8025, 0.5168, 0.8073, 0.2618, 0.7986, 0.2824, 0.8215, 0.243, 0.8246, 0.2392, 0.8029, 0.4485, 0.8046, 0.4754, 0.7839, 0.4945, 0.8025, 0.4734, 0.8247, 0.2618, 0.7986, 0.2814, 0.7805, 0.3079, 0.802, 0.2824, 0.8215, 0.4485, 0.8046, 0.4359, 0.7796, 0.4548, 0.7617, 0.4754, 0.7839, 0.3027, 0.7587, 0.3212, 0.7772, 0.3079, 0.802, 0.2814, 0.7805, 0.4379, 0.7498, 0.4548, 0.7617, 0.4359, 0.7796, 0.4237, 0.7542, 0.3212, 0.7772, 0.3027, 0.7587, 0.3199, 0.7473, 0.3341, 0.752, 0.441, 0.7244, 0.4553, 0.7137, 0.4708, 0.7484, 0.4454, 0.732, 0.287, 0.745, 0.3035, 0.7107, 0.3175, 0.7217, 0.3129, 0.7292, 0.5084, 0.7431, 0.4889, 0.7705, 0.4708, 0.7484, 0.4553, 0.7137, 0.287, 0.745, 0.2683, 0.7667, 0.2494, 0.7387, 0.3035, 0.7107, 0.5394, 0.7645, 0.5037, 0.7876, 0.4889, 0.7705, 0.5084, 0.7431, 0.2683, 0.7667, 0.253, 0.7834, 0.2178, 0.7593, 0.2494, 0.7387, 0.5521, 0.7877, 0.5186, 0.7916, 0.5037, 0.7876, 0.5394, 0.7645, 0.253, 0.7834, 0.2379, 0.787, 0.2043, 0.7822, 0.2178, 0.7593, 0.5509, 0.8118, 0.5168, 0.8073, 0.5186, 0.7916, 0.5521, 0.7877, 0.2379, 0.787, 0.2392, 0.8029, 0.2048, 0.8064, 0.2043, 0.7822, 0.5125, 0.8288, 0.5168, 0.8073, 0.5509, 0.8118, 0.2048, 0.8064, 0.2392, 0.8029, 0.243, 0.8246, 0.5083, 0.6977, 0.4348, 0.6589, 0.4841, 0.6288, 0.5434, 0.6835, 0.2769, 0.6251, 0.3253, 0.6562, 0.2508, 0.6932, 0.2161, 0.6781, 0.5638, 0.7392, 0.5083, 0.6977, 0.5434, 0.6835, 0.5811, 0.7269, 0.2161, 0.6781, 0.2508, 0.6932, 0.1941, 0.7332, 0.1772, 0.7204, 0.62, 0.7916, 0.5638, 0.7392, 0.5811, 0.7269, 0.6167, 0.76, 0.1772, 0.7204, 0.1941, 0.7332, 0.1361, 0.7841, 0.1404, 0.7524, 0.7075, 0.7599, 0.62, 0.7916, 0.6167, 0.76, 0.6606, 0.7412, 0.1404, 0.7524, 0.1361, 0.7841, 0.04953, 0.7488, 0.09704, 0.7321, 0.7455, 0.6521, 0.7075, 0.7599, 0.6606, 0.7412, 0.6773, 0.6704, 0.09704, 0.7321, 0.04953, 0.7488, 0.01941, 0.6397, 0.08356, 0.662, 0.7408, 0.5724, 0.7455, 0.6521, 0.6773, 0.6704, 0.6714, 0.5927, 0.08356, 0.662, 0.01941, 0.6397, 0.03366, 0.5644, 0.09282, 0.5899, 0.6773, 0.6704, 0.5434, 0.6835, 0.4841, 0.6288, 0.6714, 0.5927, 0.2769, 0.6251, 0.2161, 0.6781, 0.08356, 0.662, 0.09282, 0.5899, 0.6773, 0.6704, 0.6606, 0.7412, 0.5811, 0.7269, 0.5434, 0.6835, 0.1772, 0.7204, 0.09704, 0.7321, 0.08356, 0.662, 0.2161, 0.6781, 0.6606, 0.7412, 0.6167, 0.76, 0.5811, 0.7269, 0.1772, 0.7204, 0.1404, 0.7524, 0.09704, 0.7321, 0.8424, 0.1952, 0.8293, 0.2196, 0.8346, 0.2069, 0.8347, 0.207, 0.03366, 0.5644, 0.05122, 0.5227, 0.145, 0.5626, 0.09282, 0.5899, 0.6204, 0.5657, 0.6714, 0.5927, 0.4841, 0.6288, 0.4981, 0.5523, 0.2769, 0.6251, 0.09282, 0.5899, 0.145, 0.5626, 0.2642, 0.5501, 0.391, 0.6119, 0.4981, 0.5523, 0.4841, 0.6288, 0.4348, 0.6589, 0.2769, 0.6251, 0.2642, 0.5501, 0.3699, 0.6102, 0.3253, 0.6562])
me_suzanne.materials.append(mat_matdef1_001)
me_suzanne.use_remesh_preserve_volume = False
me_suzanne.use_remesh_preserve_attributes = False
me_suzanne.use_mirror_vertex_groups = False
me_suzanne.update()

# ---- objects
ob_light = bpy.data.objects.new('Light', light_light)
ob_camera = bpy.data.objects.new('Camera', cam_camera)
ob_suzanne = bpy.data.objects.new('Suzanne', me_suzanne)

# ---- transforms, parenting, visibility, modifiers, constraints
ob_light.location = (4.076, 1.005, 5.904)
ob_light.rotation_euler = (0.6503, 0.05522, 1.866)
ob_light.lock_rotations_4d = False
ob_light.empty_display_type = 'ARROWS'
ob_light.color = (0.0, 0.0, 0.0, 0.0)
ob_light.lineart.crease_threshold = 0.0
ob_camera.location = (7.359, -6.926, 4.958)
ob_camera.rotation_euler = (1.109, 0.0, 0.8149)
ob_camera.lock_rotations_4d = False
ob_camera.empty_display_type = 'ARROWS'
ob_camera.color = (0.0, 0.0, 0.0, 0.0)
ob_camera.display_type = 'WIRE'
ob_camera.lineart.crease_threshold = 0.0
ob_suzanne.location = (0.0, 0.0, 0.0)
ob_suzanne.lineart.crease_threshold = 0.0

# ---- collection membership
col_collection.objects.link(ob_light)
col_collection.objects.link(ob_camera)
col_collection.objects.link(ob_suzanne)

# ---- scene / render settings (as saved in the file)
scene.camera = ob_camera
scene.frame_start = 1; scene.frame_end = 250; scene.frame_set(1)
scene.render.engine = 'BLENDER_EEVEE_NEXT'
scene.cycles.use_denoising = False
scene.cycles.samples = 128
scene.cycles.sampling_pattern = 'TABULATED_SOBOL'
scene.cycles.use_adaptive_sampling = False
scene.cycles.use_light_tree = False
scene.view_settings.view_transform = 'Filmic'
bpy.context.view_layer.update()
